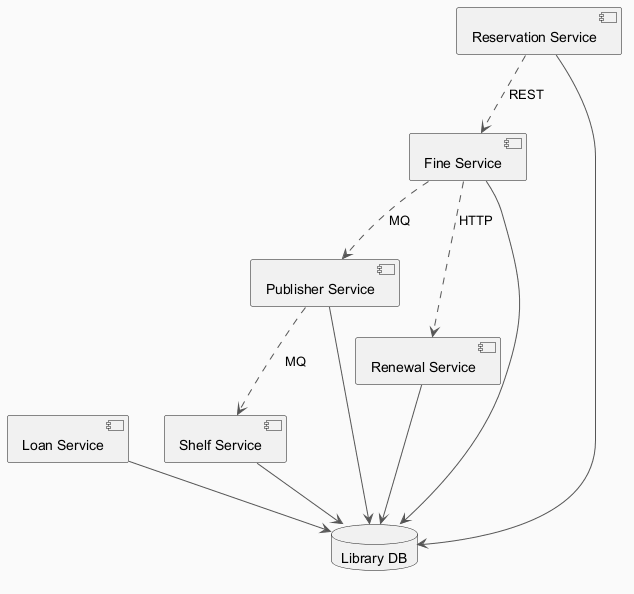

The diagram above was rendered by PlantUML. Its source (embedded in the PNG):
@startuml
skinparam backgroundColor #FAFAFA
skinparam classBackgroundColor #FFF3E0
skinparam classBorderColor #E65100
skinparam ArrowColor #555555
component "Publisher Service" as C_PublisherService
component "Loan Service" as C_LoanService
component "Reservation Service" as C_ReservationService
component "Shelf Service" as C_ShelfService
component "Renewal Service" as C_RenewalService
component "Fine Service" as C_FineService
database "Library DB" as DB_library
C_PublisherService --> DB_library
C_LoanService --> DB_library
C_ReservationService --> DB_library
C_ShelfService --> DB_library
C_RenewalService --> DB_library
C_FineService --> DB_library
C_PublisherService ..> C_ShelfService : MQ
C_FineService ..> C_PublisherService : MQ
C_ReservationService ..> C_FineService : REST
C_FineService ..> C_RenewalService : HTTP
@enduml